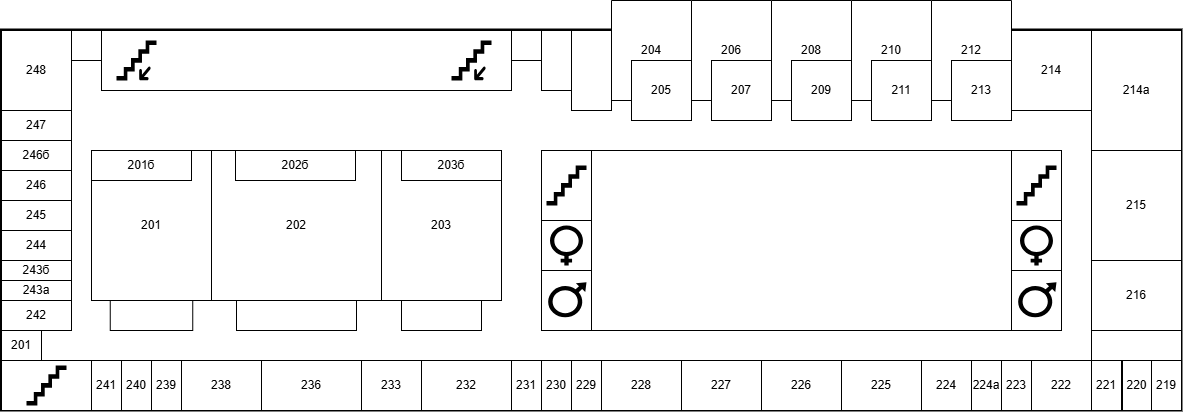

The diagram above was exported from draw.io. Its source (the exported page's mxGraphModel, read from the mxfile embedded in the PNG):
<mxGraphModel dx="1404" dy="925" grid="1" gridSize="10" guides="1" tooltips="1" connect="1" arrows="1" fold="1" page="1" pageScale="1" pageWidth="827" pageHeight="1169" math="0" shadow="0">
  <root>
    <mxCell id="0" />
    <mxCell id="1" parent="0" />
    <mxCell id="frmwV4jV_YoYTHFuRqy7-86" connectable="0" parent="1" style="group" value="" vertex="1">
      <mxGeometry height="410" width="1180" x="280" y="140" as="geometry" />
    </mxCell>
    <mxCell id="frmwV4jV_YoYTHFuRqy7-1" parent="frmwV4jV_YoYTHFuRqy7-86" style="rounded=0;whiteSpace=wrap;html=1;gradientColor=none;fillColor=default;strokeWidth=3;flipH=0;legacyAnchorPoints=0;flipV=0;" value="" vertex="1">
      <mxGeometry height="380" width="1180" y="30" as="geometry" />
    </mxCell>
    <mxCell id="frmwV4jV_YoYTHFuRqy7-2" parent="frmwV4jV_YoYTHFuRqy7-86" style="rounded=0;whiteSpace=wrap;html=1;flipH=0;legacyAnchorPoints=0;flipV=0;" value="" vertex="1">
      <mxGeometry height="60" width="410" x="100" y="30" as="geometry" />
    </mxCell>
    <mxCell id="frmwV4jV_YoYTHFuRqy7-3" parent="frmwV4jV_YoYTHFuRqy7-86" style="rounded=0;whiteSpace=wrap;html=1;flipH=0;legacyAnchorPoints=0;flipV=0;" value="" vertex="1">
      <mxGeometry height="30" width="30" x="70" y="30" as="geometry" />
    </mxCell>
    <mxCell id="frmwV4jV_YoYTHFuRqy7-6" parent="frmwV4jV_YoYTHFuRqy7-86" style="rounded=0;whiteSpace=wrap;html=1;flipH=0;legacyAnchorPoints=0;flipV=0;" value="248" vertex="1">
      <mxGeometry height="80" width="70" y="30" as="geometry" />
    </mxCell>
    <mxCell id="frmwV4jV_YoYTHFuRqy7-7" parent="frmwV4jV_YoYTHFuRqy7-86" style="rounded=0;whiteSpace=wrap;html=1;flipH=0;legacyAnchorPoints=0;flipV=0;" value="247" vertex="1">
      <mxGeometry height="30" width="70" y="110" as="geometry" />
    </mxCell>
    <mxCell id="frmwV4jV_YoYTHFuRqy7-8" parent="frmwV4jV_YoYTHFuRqy7-86" style="rounded=0;whiteSpace=wrap;html=1;flipH=0;legacyAnchorPoints=0;flipV=0;" value="246б" vertex="1">
      <mxGeometry height="30" width="70" y="140" as="geometry" />
    </mxCell>
    <mxCell id="frmwV4jV_YoYTHFuRqy7-9" parent="frmwV4jV_YoYTHFuRqy7-86" style="rounded=0;whiteSpace=wrap;html=1;flipH=0;legacyAnchorPoints=0;flipV=0;" value="246" vertex="1">
      <mxGeometry height="30" width="70" y="170" as="geometry" />
    </mxCell>
    <mxCell id="frmwV4jV_YoYTHFuRqy7-10" parent="frmwV4jV_YoYTHFuRqy7-86" style="rounded=0;whiteSpace=wrap;html=1;flipH=0;legacyAnchorPoints=0;flipV=0;" value="245" vertex="1">
      <mxGeometry height="30" width="70" y="200" as="geometry" />
    </mxCell>
    <mxCell id="frmwV4jV_YoYTHFuRqy7-11" parent="frmwV4jV_YoYTHFuRqy7-86" style="rounded=0;whiteSpace=wrap;html=1;flipH=0;legacyAnchorPoints=0;flipV=0;" value="244" vertex="1">
      <mxGeometry height="30" width="70" y="230" as="geometry" />
    </mxCell>
    <mxCell id="frmwV4jV_YoYTHFuRqy7-12" parent="frmwV4jV_YoYTHFuRqy7-86" style="rounded=0;whiteSpace=wrap;html=1;flipH=0;legacyAnchorPoints=0;flipV=0;" value="243б" vertex="1">
      <mxGeometry height="20" width="70" y="260" as="geometry" />
    </mxCell>
    <mxCell id="frmwV4jV_YoYTHFuRqy7-13" parent="frmwV4jV_YoYTHFuRqy7-86" style="rounded=0;whiteSpace=wrap;html=1;flipH=0;legacyAnchorPoints=0;flipV=0;" value="243а" vertex="1">
      <mxGeometry height="20" width="70" y="280" as="geometry" />
    </mxCell>
    <mxCell id="frmwV4jV_YoYTHFuRqy7-14" parent="frmwV4jV_YoYTHFuRqy7-86" style="rounded=0;whiteSpace=wrap;html=1;flipH=0;legacyAnchorPoints=0;flipV=0;" value="242" vertex="1">
      <mxGeometry height="30" width="70" y="300" as="geometry" />
    </mxCell>
    <mxCell id="frmwV4jV_YoYTHFuRqy7-15" parent="frmwV4jV_YoYTHFuRqy7-86" style="rounded=0;whiteSpace=wrap;html=1;flipH=0;legacyAnchorPoints=0;flipV=0;" value="201" vertex="1">
      <mxGeometry height="30" width="40" y="330" as="geometry" />
    </mxCell>
    <mxCell id="frmwV4jV_YoYTHFuRqy7-17" parent="frmwV4jV_YoYTHFuRqy7-86" style="rounded=0;whiteSpace=wrap;html=1;flipH=0;legacyAnchorPoints=0;flipV=0;" value="" vertex="1">
      <mxGeometry height="50" width="90" y="360" as="geometry" />
    </mxCell>
    <mxCell id="frmwV4jV_YoYTHFuRqy7-18" parent="frmwV4jV_YoYTHFuRqy7-86" style="rounded=0;whiteSpace=wrap;html=1;flipH=0;legacyAnchorPoints=0;flipV=0;" value="241" vertex="1">
      <mxGeometry height="50" width="30" x="90" y="360" as="geometry" />
    </mxCell>
    <mxCell id="frmwV4jV_YoYTHFuRqy7-19" parent="frmwV4jV_YoYTHFuRqy7-86" style="rounded=0;whiteSpace=wrap;html=1;flipH=0;legacyAnchorPoints=0;flipV=0;" value="240" vertex="1">
      <mxGeometry height="50" width="30" x="120" y="360" as="geometry" />
    </mxCell>
    <mxCell id="frmwV4jV_YoYTHFuRqy7-20" parent="frmwV4jV_YoYTHFuRqy7-86" style="rounded=0;whiteSpace=wrap;html=1;flipH=0;legacyAnchorPoints=0;flipV=0;" value="239" vertex="1">
      <mxGeometry height="50" width="30" x="150" y="360" as="geometry" />
    </mxCell>
    <mxCell id="frmwV4jV_YoYTHFuRqy7-21" parent="frmwV4jV_YoYTHFuRqy7-86" style="rounded=0;whiteSpace=wrap;html=1;flipH=0;legacyAnchorPoints=0;flipV=0;" value="238" vertex="1">
      <mxGeometry height="50" width="80" x="180" y="360" as="geometry" />
    </mxCell>
    <mxCell id="frmwV4jV_YoYTHFuRqy7-22" parent="frmwV4jV_YoYTHFuRqy7-86" style="rounded=0;whiteSpace=wrap;html=1;flipH=0;legacyAnchorPoints=0;flipV=0;" value="236" vertex="1">
      <mxGeometry height="50" width="100" x="260" y="360" as="geometry" />
    </mxCell>
    <mxCell id="frmwV4jV_YoYTHFuRqy7-23" parent="frmwV4jV_YoYTHFuRqy7-86" style="rounded=0;whiteSpace=wrap;html=1;flipH=0;legacyAnchorPoints=0;flipV=0;" value="233" vertex="1">
      <mxGeometry height="50" width="60" x="360" y="360" as="geometry" />
    </mxCell>
    <mxCell id="frmwV4jV_YoYTHFuRqy7-24" parent="frmwV4jV_YoYTHFuRqy7-86" style="rounded=0;whiteSpace=wrap;html=1;flipH=0;legacyAnchorPoints=0;flipV=0;" value="232" vertex="1">
      <mxGeometry height="50" width="90" x="420" y="360" as="geometry" />
    </mxCell>
    <mxCell id="frmwV4jV_YoYTHFuRqy7-25" parent="frmwV4jV_YoYTHFuRqy7-86" style="rounded=0;whiteSpace=wrap;html=1;flipH=0;legacyAnchorPoints=0;flipV=0;" value="231" vertex="1">
      <mxGeometry height="50" width="30" x="510" y="360" as="geometry" />
    </mxCell>
    <mxCell id="frmwV4jV_YoYTHFuRqy7-26" parent="frmwV4jV_YoYTHFuRqy7-86" style="rounded=0;whiteSpace=wrap;html=1;flipH=0;legacyAnchorPoints=0;flipV=0;" value="230" vertex="1">
      <mxGeometry height="50" width="30" x="540" y="360" as="geometry" />
    </mxCell>
    <mxCell id="frmwV4jV_YoYTHFuRqy7-27" parent="frmwV4jV_YoYTHFuRqy7-86" style="rounded=0;whiteSpace=wrap;html=1;flipH=0;legacyAnchorPoints=0;flipV=0;" value="229" vertex="1">
      <mxGeometry height="50" width="30" x="570" y="360" as="geometry" />
    </mxCell>
    <mxCell id="frmwV4jV_YoYTHFuRqy7-28" parent="frmwV4jV_YoYTHFuRqy7-86" style="rounded=0;whiteSpace=wrap;html=1;flipH=0;legacyAnchorPoints=0;flipV=0;" value="228" vertex="1">
      <mxGeometry height="50" width="80" x="600" y="360" as="geometry" />
    </mxCell>
    <mxCell id="frmwV4jV_YoYTHFuRqy7-29" parent="frmwV4jV_YoYTHFuRqy7-86" style="rounded=0;whiteSpace=wrap;html=1;flipH=0;legacyAnchorPoints=0;flipV=0;" value="227" vertex="1">
      <mxGeometry height="50" width="80" x="680" y="360" as="geometry" />
    </mxCell>
    <mxCell id="frmwV4jV_YoYTHFuRqy7-30" parent="frmwV4jV_YoYTHFuRqy7-86" style="rounded=0;whiteSpace=wrap;html=1;flipH=0;legacyAnchorPoints=0;flipV=0;" value="226" vertex="1">
      <mxGeometry height="50" width="80" x="760" y="360" as="geometry" />
    </mxCell>
    <mxCell id="frmwV4jV_YoYTHFuRqy7-31" parent="frmwV4jV_YoYTHFuRqy7-86" style="rounded=0;whiteSpace=wrap;html=1;flipH=0;legacyAnchorPoints=0;flipV=0;" value="225" vertex="1">
      <mxGeometry height="50" width="80" x="840" y="360" as="geometry" />
    </mxCell>
    <mxCell id="frmwV4jV_YoYTHFuRqy7-32" parent="frmwV4jV_YoYTHFuRqy7-86" style="rounded=0;whiteSpace=wrap;html=1;flipH=0;legacyAnchorPoints=0;flipV=0;" value="224" vertex="1">
      <mxGeometry height="50" width="50" x="920" y="360" as="geometry" />
    </mxCell>
    <mxCell id="frmwV4jV_YoYTHFuRqy7-33" parent="frmwV4jV_YoYTHFuRqy7-86" style="rounded=0;whiteSpace=wrap;html=1;flipH=0;legacyAnchorPoints=0;flipV=0;" value="224а" vertex="1">
      <mxGeometry height="50" width="30" x="970" y="360" as="geometry" />
    </mxCell>
    <mxCell id="frmwV4jV_YoYTHFuRqy7-34" parent="frmwV4jV_YoYTHFuRqy7-86" style="rounded=0;whiteSpace=wrap;html=1;flipH=0;legacyAnchorPoints=0;flipV=0;" value="223" vertex="1">
      <mxGeometry height="50" width="30" x="1000" y="360" as="geometry" />
    </mxCell>
    <mxCell id="frmwV4jV_YoYTHFuRqy7-35" parent="frmwV4jV_YoYTHFuRqy7-86" style="rounded=0;whiteSpace=wrap;html=1;flipH=0;legacyAnchorPoints=0;flipV=0;" value="222" vertex="1">
      <mxGeometry height="50" width="60" x="1030" y="360" as="geometry" />
    </mxCell>
    <mxCell id="frmwV4jV_YoYTHFuRqy7-36" parent="frmwV4jV_YoYTHFuRqy7-86" style="rounded=0;whiteSpace=wrap;html=1;flipH=0;legacyAnchorPoints=0;flipV=0;" value="221" vertex="1">
      <mxGeometry height="50" width="30" x="1090" y="360" as="geometry" />
    </mxCell>
    <mxCell id="frmwV4jV_YoYTHFuRqy7-37" parent="frmwV4jV_YoYTHFuRqy7-86" style="rounded=0;whiteSpace=wrap;html=1;flipH=0;legacyAnchorPoints=0;flipV=0;" value="220" vertex="1">
      <mxGeometry height="50" width="29" x="1121" y="360" as="geometry" />
    </mxCell>
    <mxCell id="frmwV4jV_YoYTHFuRqy7-38" parent="frmwV4jV_YoYTHFuRqy7-86" style="rounded=0;whiteSpace=wrap;html=1;flipH=0;legacyAnchorPoints=0;flipV=0;" value="219" vertex="1">
      <mxGeometry height="50" width="30" x="1150" y="360" as="geometry" />
    </mxCell>
    <mxCell id="frmwV4jV_YoYTHFuRqy7-39" parent="frmwV4jV_YoYTHFuRqy7-86" style="rounded=0;whiteSpace=wrap;html=1;flipH=0;legacyAnchorPoints=0;flipV=0;" value="" vertex="1">
      <mxGeometry height="30" width="90" x="1090" y="330" as="geometry" />
    </mxCell>
    <mxCell id="frmwV4jV_YoYTHFuRqy7-40" parent="frmwV4jV_YoYTHFuRqy7-86" style="rounded=0;whiteSpace=wrap;html=1;flipH=0;legacyAnchorPoints=0;flipV=0;" value="216" vertex="1">
      <mxGeometry height="70" width="90" x="1090" y="260" as="geometry" />
    </mxCell>
    <mxCell id="frmwV4jV_YoYTHFuRqy7-41" parent="frmwV4jV_YoYTHFuRqy7-86" style="rounded=0;whiteSpace=wrap;html=1;flipH=0;legacyAnchorPoints=0;flipV=0;" value="215" vertex="1">
      <mxGeometry height="110" width="90" x="1090" y="150" as="geometry" />
    </mxCell>
    <mxCell id="frmwV4jV_YoYTHFuRqy7-42" parent="frmwV4jV_YoYTHFuRqy7-86" style="rounded=0;whiteSpace=wrap;html=1;flipH=0;legacyAnchorPoints=0;flipV=0;" value="214а" vertex="1">
      <mxGeometry height="120" width="90" x="1090" y="30" as="geometry" />
    </mxCell>
    <mxCell id="frmwV4jV_YoYTHFuRqy7-43" parent="frmwV4jV_YoYTHFuRqy7-86" style="rounded=0;whiteSpace=wrap;html=1;flipH=0;legacyAnchorPoints=0;flipV=0;" value="214" vertex="1">
      <mxGeometry height="80" width="80" x="1010" y="30" as="geometry" />
    </mxCell>
    <mxCell id="frmwV4jV_YoYTHFuRqy7-44" parent="frmwV4jV_YoYTHFuRqy7-86" style="shape=corner;whiteSpace=wrap;html=1;dx=20;dy=60;flipH=0;legacyAnchorPoints=0;flipV=0;" value="212" vertex="1">
      <mxGeometry height="100" width="80" x="930" as="geometry" />
    </mxCell>
    <mxCell id="frmwV4jV_YoYTHFuRqy7-45" parent="frmwV4jV_YoYTHFuRqy7-86" style="shape=corner;whiteSpace=wrap;html=1;dx=20;dy=60;flipH=0;legacyAnchorPoints=0;flipV=0;" value="210" vertex="1">
      <mxGeometry height="100" width="80" x="850" as="geometry" />
    </mxCell>
    <mxCell id="frmwV4jV_YoYTHFuRqy7-46" parent="frmwV4jV_YoYTHFuRqy7-86" style="shape=corner;whiteSpace=wrap;html=1;dx=20;dy=60;flipH=0;legacyAnchorPoints=0;flipV=0;" value="208" vertex="1">
      <mxGeometry height="100" width="80" x="770" as="geometry" />
    </mxCell>
    <mxCell id="frmwV4jV_YoYTHFuRqy7-47" parent="frmwV4jV_YoYTHFuRqy7-86" style="shape=corner;whiteSpace=wrap;html=1;dx=20;dy=60;flipH=0;legacyAnchorPoints=0;flipV=0;" value="206" vertex="1">
      <mxGeometry height="100" width="80" x="690" as="geometry" />
    </mxCell>
    <mxCell id="frmwV4jV_YoYTHFuRqy7-48" parent="frmwV4jV_YoYTHFuRqy7-86" style="shape=corner;whiteSpace=wrap;html=1;dx=20;dy=60;flipH=0;legacyAnchorPoints=0;flipV=0;" value="204" vertex="1">
      <mxGeometry height="100" width="80" x="610" as="geometry" />
    </mxCell>
    <mxCell id="frmwV4jV_YoYTHFuRqy7-49" parent="frmwV4jV_YoYTHFuRqy7-86" style="rounded=0;whiteSpace=wrap;html=1;flipH=0;legacyAnchorPoints=0;flipV=0;" value="" vertex="1">
      <mxGeometry height="80" width="40" x="570" y="30" as="geometry" />
    </mxCell>
    <mxCell id="frmwV4jV_YoYTHFuRqy7-50" parent="frmwV4jV_YoYTHFuRqy7-86" style="rounded=0;whiteSpace=wrap;html=1;flipH=0;legacyAnchorPoints=0;flipV=0;" value="" vertex="1">
      <mxGeometry height="60" width="30" x="540" y="30" as="geometry" />
    </mxCell>
    <mxCell id="frmwV4jV_YoYTHFuRqy7-51" parent="frmwV4jV_YoYTHFuRqy7-86" style="rounded=0;whiteSpace=wrap;html=1;flipH=0;legacyAnchorPoints=0;flipV=0;" value="" vertex="1">
      <mxGeometry height="30" width="30" x="510" y="30" as="geometry" />
    </mxCell>
    <mxCell id="frmwV4jV_YoYTHFuRqy7-52" parent="frmwV4jV_YoYTHFuRqy7-86" style="rounded=0;whiteSpace=wrap;html=1;flipH=0;legacyAnchorPoints=0;flipV=0;" value="213" vertex="1">
      <mxGeometry height="60" width="60" x="950" y="60" as="geometry" />
    </mxCell>
    <mxCell id="frmwV4jV_YoYTHFuRqy7-53" parent="frmwV4jV_YoYTHFuRqy7-86" style="rounded=0;whiteSpace=wrap;html=1;flipH=0;legacyAnchorPoints=0;flipV=0;" value="209" vertex="1">
      <mxGeometry height="60" width="60" x="790" y="60" as="geometry" />
    </mxCell>
    <mxCell id="frmwV4jV_YoYTHFuRqy7-54" parent="frmwV4jV_YoYTHFuRqy7-86" style="rounded=0;whiteSpace=wrap;html=1;flipH=0;legacyAnchorPoints=0;flipV=0;" value="211" vertex="1">
      <mxGeometry height="60" width="60" x="870" y="60" as="geometry" />
    </mxCell>
    <mxCell id="frmwV4jV_YoYTHFuRqy7-55" parent="frmwV4jV_YoYTHFuRqy7-86" style="rounded=0;whiteSpace=wrap;html=1;flipH=0;legacyAnchorPoints=0;flipV=0;" value="205" vertex="1">
      <mxGeometry height="60" width="60" x="630" y="60" as="geometry" />
    </mxCell>
    <mxCell id="frmwV4jV_YoYTHFuRqy7-56" parent="frmwV4jV_YoYTHFuRqy7-86" style="rounded=0;whiteSpace=wrap;html=1;flipH=0;legacyAnchorPoints=0;flipV=0;" value="207" vertex="1">
      <mxGeometry height="60" width="60" x="710" y="60" as="geometry" />
    </mxCell>
    <mxCell id="frmwV4jV_YoYTHFuRqy7-59" parent="frmwV4jV_YoYTHFuRqy7-86" style="shape=corner;whiteSpace=wrap;html=1;flipH=0;legacyAnchorPoints=0;flipV=0;dx=120;dy=150;" value="201" vertex="1">
      <mxGeometry height="150" width="120" x="90" y="150" as="geometry" />
    </mxCell>
    <mxCell id="frmwV4jV_YoYTHFuRqy7-60" parent="frmwV4jV_YoYTHFuRqy7-86" style="shape=corner;whiteSpace=wrap;html=1;flipH=0;legacyAnchorPoints=0;flipV=0;dx=120;dy=150;" value="203" vertex="1">
      <mxGeometry height="150" width="120" x="380" y="150" as="geometry" />
    </mxCell>
    <mxCell id="frmwV4jV_YoYTHFuRqy7-63" parent="frmwV4jV_YoYTHFuRqy7-86" style="rounded=0;whiteSpace=wrap;html=1;flipH=0;legacyAnchorPoints=0;flipV=0;" value="202" vertex="1">
      <mxGeometry height="150" width="170" x="210" y="150" as="geometry" />
    </mxCell>
    <mxCell id="frmwV4jV_YoYTHFuRqy7-64" parent="frmwV4jV_YoYTHFuRqy7-86" style="rounded=0;whiteSpace=wrap;html=1;flipH=0;legacyAnchorPoints=0;flipV=0;" value="202б" vertex="1">
      <mxGeometry height="30" width="120" x="234" y="150" as="geometry" />
    </mxCell>
    <mxCell id="frmwV4jV_YoYTHFuRqy7-65" parent="frmwV4jV_YoYTHFuRqy7-86" style="rounded=0;whiteSpace=wrap;html=1;flipH=0;legacyAnchorPoints=0;flipV=0;" value="201б" vertex="1">
      <mxGeometry height="30" width="100" x="90" y="150" as="geometry" />
    </mxCell>
    <mxCell id="frmwV4jV_YoYTHFuRqy7-66" parent="frmwV4jV_YoYTHFuRqy7-86" style="rounded=0;whiteSpace=wrap;html=1;flipH=0;legacyAnchorPoints=0;flipV=0;" value="203б" vertex="1">
      <mxGeometry height="30" width="100" x="400" y="150" as="geometry" />
    </mxCell>
    <mxCell id="frmwV4jV_YoYTHFuRqy7-67" parent="frmwV4jV_YoYTHFuRqy7-86" style="rounded=0;whiteSpace=wrap;html=1;flipH=0;legacyAnchorPoints=0;flipV=0;" value="" vertex="1">
      <mxGeometry height="30" width="82.5" x="108.75" y="300" as="geometry" />
    </mxCell>
    <mxCell id="frmwV4jV_YoYTHFuRqy7-68" parent="frmwV4jV_YoYTHFuRqy7-86" style="rounded=0;whiteSpace=wrap;html=1;flipH=0;legacyAnchorPoints=0;flipV=0;" value="" vertex="1">
      <mxGeometry height="30" width="120" x="235" y="300" as="geometry" />
    </mxCell>
    <mxCell id="frmwV4jV_YoYTHFuRqy7-69" parent="frmwV4jV_YoYTHFuRqy7-86" style="rounded=0;whiteSpace=wrap;html=1;flipH=0;legacyAnchorPoints=0;flipV=0;" value="" vertex="1">
      <mxGeometry height="30" width="80" x="400" y="300" as="geometry" />
    </mxCell>
    <mxCell id="frmwV4jV_YoYTHFuRqy7-70" parent="frmwV4jV_YoYTHFuRqy7-86" style="rounded=0;whiteSpace=wrap;html=1;flipH=0;legacyAnchorPoints=0;flipV=0;" value="" vertex="1">
      <mxGeometry height="180" width="420" x="590" y="150" as="geometry" />
    </mxCell>
    <mxCell id="frmwV4jV_YoYTHFuRqy7-71" parent="frmwV4jV_YoYTHFuRqy7-86" style="rounded=0;whiteSpace=wrap;html=1;flipH=0;legacyAnchorPoints=0;flipV=0;" value="" vertex="1">
      <mxGeometry height="50" width="50" x="540" y="220" as="geometry" />
    </mxCell>
    <mxCell id="frmwV4jV_YoYTHFuRqy7-72" parent="frmwV4jV_YoYTHFuRqy7-86" style="rounded=0;whiteSpace=wrap;html=1;flipH=0;legacyAnchorPoints=0;flipV=0;" value="" vertex="1">
      <mxGeometry height="60" width="50" x="540" y="270" as="geometry" />
    </mxCell>
    <mxCell id="frmwV4jV_YoYTHFuRqy7-73" parent="frmwV4jV_YoYTHFuRqy7-86" style="rounded=0;whiteSpace=wrap;html=1;flipH=0;legacyAnchorPoints=0;flipV=0;" value="" vertex="1">
      <mxGeometry height="70" width="50" x="540" y="150" as="geometry" />
    </mxCell>
    <mxCell id="frmwV4jV_YoYTHFuRqy7-74" parent="frmwV4jV_YoYTHFuRqy7-86" style="shape=mxgraph.signs.people.female;html=1;pointerEvents=1;fillColor=#000000;strokeColor=none;verticalLabelPosition=bottom;verticalAlign=top;align=center;sketch=0;flipH=0;legacyAnchorPoints=0;flipV=0;" value="" vertex="1">
      <mxGeometry height="40" width="33" x="548.5" y="225" as="geometry" />
    </mxCell>
    <mxCell id="frmwV4jV_YoYTHFuRqy7-75" parent="frmwV4jV_YoYTHFuRqy7-86" style="shape=mxgraph.signs.people.male;html=1;pointerEvents=1;fillColor=#000000;strokeColor=none;verticalLabelPosition=bottom;verticalAlign=top;align=center;sketch=0;flipH=0;legacyAnchorPoints=0;flipV=0;" value="" vertex="1">
      <mxGeometry height="36.5" width="40" x="545" y="281.75" as="geometry" />
    </mxCell>
    <mxCell id="frmwV4jV_YoYTHFuRqy7-76" parent="frmwV4jV_YoYTHFuRqy7-86" style="shape=mxgraph.signs.travel.stairs;html=1;pointerEvents=1;fillColor=#000000;strokeColor=none;verticalLabelPosition=bottom;verticalAlign=top;align=center;sketch=0;flipH=0;legacyAnchorPoints=0;flipV=0;" value="" vertex="1">
      <mxGeometry height="40" width="40" x="545" y="165" as="geometry" />
    </mxCell>
    <mxCell id="frmwV4jV_YoYTHFuRqy7-77" parent="frmwV4jV_YoYTHFuRqy7-86" style="rounded=0;whiteSpace=wrap;html=1;flipH=0;legacyAnchorPoints=0;flipV=0;" value="" vertex="1">
      <mxGeometry height="50" width="50" x="1010" y="220" as="geometry" />
    </mxCell>
    <mxCell id="frmwV4jV_YoYTHFuRqy7-78" parent="frmwV4jV_YoYTHFuRqy7-86" style="rounded=0;whiteSpace=wrap;html=1;flipH=0;legacyAnchorPoints=0;flipV=0;" value="" vertex="1">
      <mxGeometry height="60" width="50" x="1010" y="270" as="geometry" />
    </mxCell>
    <mxCell id="frmwV4jV_YoYTHFuRqy7-79" parent="frmwV4jV_YoYTHFuRqy7-86" style="rounded=0;whiteSpace=wrap;html=1;flipH=0;legacyAnchorPoints=0;flipV=0;" value="" vertex="1">
      <mxGeometry height="70" width="50" x="1010" y="150" as="geometry" />
    </mxCell>
    <mxCell id="frmwV4jV_YoYTHFuRqy7-80" parent="frmwV4jV_YoYTHFuRqy7-86" style="shape=mxgraph.signs.people.female;html=1;pointerEvents=1;fillColor=#000000;strokeColor=none;verticalLabelPosition=bottom;verticalAlign=top;align=center;sketch=0;flipH=0;legacyAnchorPoints=0;flipV=0;" value="" vertex="1">
      <mxGeometry height="40" width="33" x="1018.5" y="225" as="geometry" />
    </mxCell>
    <mxCell id="frmwV4jV_YoYTHFuRqy7-81" parent="frmwV4jV_YoYTHFuRqy7-86" style="shape=mxgraph.signs.people.male;html=1;pointerEvents=1;fillColor=#000000;strokeColor=none;verticalLabelPosition=bottom;verticalAlign=top;align=center;sketch=0;flipH=0;legacyAnchorPoints=0;flipV=0;" value="" vertex="1">
      <mxGeometry height="36.5" width="40" x="1015" y="281.75" as="geometry" />
    </mxCell>
    <mxCell id="frmwV4jV_YoYTHFuRqy7-82" parent="frmwV4jV_YoYTHFuRqy7-86" style="shape=mxgraph.signs.travel.stairs;html=1;pointerEvents=1;fillColor=#000000;strokeColor=none;verticalLabelPosition=bottom;verticalAlign=top;align=center;sketch=0;flipH=0;legacyAnchorPoints=0;flipV=0;" value="" vertex="1">
      <mxGeometry height="40" width="40" x="1015" y="165" as="geometry" />
    </mxCell>
    <mxCell id="frmwV4jV_YoYTHFuRqy7-83" parent="frmwV4jV_YoYTHFuRqy7-86" style="shape=mxgraph.signs.travel.stairs;html=1;pointerEvents=1;fillColor=#000000;strokeColor=none;verticalLabelPosition=bottom;verticalAlign=top;align=center;sketch=0;flipH=0;legacyAnchorPoints=0;flipV=0;" value="" vertex="1">
      <mxGeometry height="40" width="40" x="25" y="365" as="geometry" />
    </mxCell>
    <mxCell id="frmwV4jV_YoYTHFuRqy7-84" parent="frmwV4jV_YoYTHFuRqy7-86" style="shape=mxgraph.signs.travel.downstairs;html=1;pointerEvents=1;fillColor=#000000;strokeColor=none;verticalLabelPosition=bottom;verticalAlign=top;align=center;sketch=0;flipH=0;legacyAnchorPoints=0;flipV=0;" value="" vertex="1">
      <mxGeometry height="40" width="40" x="115" y="40" as="geometry" />
    </mxCell>
    <mxCell id="frmwV4jV_YoYTHFuRqy7-85" parent="frmwV4jV_YoYTHFuRqy7-86" style="shape=mxgraph.signs.travel.downstairs;html=1;pointerEvents=1;fillColor=#000000;strokeColor=none;verticalLabelPosition=bottom;verticalAlign=top;align=center;sketch=0;flipH=0;legacyAnchorPoints=0;flipV=0;" value="" vertex="1">
      <mxGeometry height="40" width="40" x="450" y="40" as="geometry" />
    </mxCell>
  </root>
</mxGraphModel>